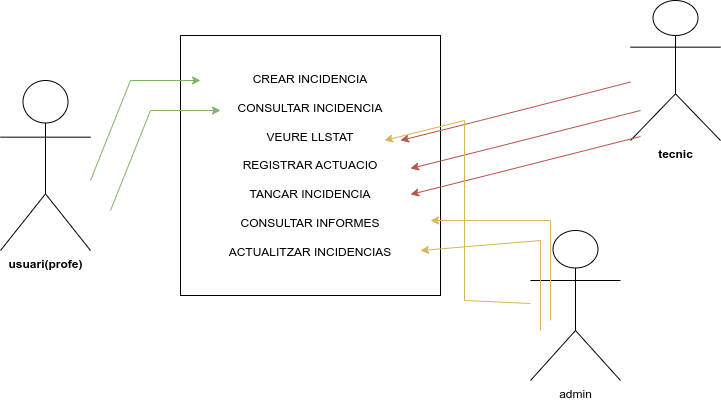

The diagram above was exported from draw.io. Its source (the exported page's mxGraphModel, read from the mxfile embedded in the PNG):
<mxGraphModel dx="1323" dy="1177" grid="1" gridSize="10" guides="1" tooltips="1" connect="1" arrows="1" fold="1" page="1" pageScale="1" pageWidth="827" pageHeight="1169" math="0" shadow="0">
  <root>
    <mxCell id="0" />
    <mxCell id="1" parent="0" />
    <mxCell id="56HCQIoAbAMItPnFCcKK-1" value="CREAR INCIDENCIA&lt;br&gt;&lt;br&gt;CONSULTAR INCIDENCIA&lt;br&gt;&lt;br&gt;VEURE LLSTAT&lt;br&gt;&lt;br&gt;REGISTRAR ACTUACIO&lt;br&gt;&lt;br&gt;TANCAR INCIDENCIA&lt;br&gt;&lt;br&gt;CONSULTAR INFORMES&lt;br&gt;&lt;br&gt;ACTUALITZAR INCIDENCIAS" style="whiteSpace=wrap;html=1;aspect=fixed;" vertex="1" parent="1">
      <mxGeometry x="210" y="345" width="260" height="260" as="geometry" />
    </mxCell>
    <mxCell id="6Uuuwpn_nBXIawsZ9JAJ-1" value="&lt;b&gt;usuari(profe)&lt;/b&gt;" style="shape=umlActor;verticalLabelPosition=bottom;verticalAlign=top;html=1;outlineConnect=0;" parent="1" vertex="1">
      <mxGeometry x="30" y="390" width="90" height="170" as="geometry" />
    </mxCell>
    <mxCell id="6Uuuwpn_nBXIawsZ9JAJ-6" value="&lt;b&gt;tecnic&lt;/b&gt;" style="shape=umlActor;verticalLabelPosition=bottom;verticalAlign=top;html=1;outlineConnect=0;" parent="1" vertex="1">
      <mxGeometry x="660" y="310" width="90" height="140" as="geometry" />
    </mxCell>
    <mxCell id="6Uuuwpn_nBXIawsZ9JAJ-8" value="admin&lt;br&gt;" style="shape=umlActor;verticalLabelPosition=bottom;verticalAlign=top;html=1;outlineConnect=0;" parent="1" vertex="1">
      <mxGeometry x="560" y="540" width="90" height="150" as="geometry" />
    </mxCell>
    <mxCell id="LXLslvwqSjFGiAQwB5k--2" value="" style="endArrow=classic;html=1;rounded=0;fillColor=#f8cecc;strokeColor=#b85450;" parent="1" edge="1" source="6Uuuwpn_nBXIawsZ9JAJ-6">
      <mxGeometry width="50" height="50" relative="1" as="geometry">
        <mxPoint x="590" y="310" as="sourcePoint" />
        <mxPoint x="430" y="450" as="targetPoint" />
        <Array as="points">
          <mxPoint x="510" y="430" />
        </Array>
      </mxGeometry>
    </mxCell>
    <mxCell id="LXLslvwqSjFGiAQwB5k--3" value="" style="endArrow=classic;html=1;rounded=0;entryX=0.923;entryY=0.827;entryDx=0;entryDy=0;entryPerimeter=0;fillColor=#fff2cc;strokeColor=#d6b656;" parent="1" edge="1" target="56HCQIoAbAMItPnFCcKK-1">
      <mxGeometry width="50" height="50" relative="1" as="geometry">
        <mxPoint x="570" y="640" as="sourcePoint" />
        <mxPoint x="490" y="570" as="targetPoint" />
        <Array as="points">
          <mxPoint x="570" y="550" />
        </Array>
      </mxGeometry>
    </mxCell>
    <mxCell id="56HCQIoAbAMItPnFCcKK-3" value="" style="endArrow=classic;html=1;rounded=0;movable=1;resizable=1;rotatable=1;deletable=1;editable=1;locked=0;connectable=1;entryX=0;entryY=0.173;entryDx=0;entryDy=0;entryPerimeter=0;fillColor=#d5e8d4;strokeColor=#82b366;" edge="1" parent="1">
      <mxGeometry width="50" height="50" relative="1" as="geometry">
        <mxPoint x="140" y="520" as="sourcePoint" />
        <mxPoint x="250" y="420" as="targetPoint" />
        <Array as="points">
          <mxPoint x="180" y="420" />
        </Array>
      </mxGeometry>
    </mxCell>
    <mxCell id="56HCQIoAbAMItPnFCcKK-5" value="" style="endArrow=classic;html=1;rounded=0;movable=1;resizable=1;rotatable=1;deletable=1;editable=1;locked=0;connectable=1;entryX=0;entryY=0.173;entryDx=0;entryDy=0;entryPerimeter=0;fillColor=#d5e8d4;strokeColor=#82b366;" edge="1" parent="1">
      <mxGeometry width="50" height="50" relative="1" as="geometry">
        <mxPoint x="120" y="490" as="sourcePoint" />
        <mxPoint x="230" y="390" as="targetPoint" />
        <Array as="points">
          <mxPoint x="160" y="390" />
        </Array>
      </mxGeometry>
    </mxCell>
    <mxCell id="56HCQIoAbAMItPnFCcKK-6" value="" style="endArrow=classic;html=1;rounded=0;entryX=0.923;entryY=0.827;entryDx=0;entryDy=0;entryPerimeter=0;fillColor=#fff2cc;strokeColor=#d6b656;" edge="1" parent="1">
      <mxGeometry width="50" height="50" relative="1" as="geometry">
        <mxPoint x="580" y="630" as="sourcePoint" />
        <mxPoint x="460" y="530" as="targetPoint" />
        <Array as="points">
          <mxPoint x="580" y="530" />
        </Array>
      </mxGeometry>
    </mxCell>
    <mxCell id="56HCQIoAbAMItPnFCcKK-10" value="" style="endArrow=classic;html=1;rounded=0;fillColor=#f8cecc;strokeColor=#b85450;" edge="1" parent="1">
      <mxGeometry width="50" height="50" relative="1" as="geometry">
        <mxPoint x="670" y="420" as="sourcePoint" />
        <mxPoint x="440" y="478" as="targetPoint" />
        <Array as="points">
          <mxPoint x="520" y="458" />
        </Array>
      </mxGeometry>
    </mxCell>
    <mxCell id="56HCQIoAbAMItPnFCcKK-11" value="" style="endArrow=classic;html=1;rounded=0;fillColor=#f8cecc;strokeColor=#b85450;" edge="1" parent="1">
      <mxGeometry width="50" height="50" relative="1" as="geometry">
        <mxPoint x="670" y="446" as="sourcePoint" />
        <mxPoint x="440" y="504" as="targetPoint" />
        <Array as="points">
          <mxPoint x="520" y="484" />
        </Array>
      </mxGeometry>
    </mxCell>
    <mxCell id="56HCQIoAbAMItPnFCcKK-13" value="" style="endArrow=classic;html=1;rounded=0;fillColor=#fff2cc;strokeColor=#d6b656;" edge="1" parent="1" source="6Uuuwpn_nBXIawsZ9JAJ-8">
      <mxGeometry width="50" height="50" relative="1" as="geometry">
        <mxPoint x="644" y="392" as="sourcePoint" />
        <mxPoint x="414" y="450" as="targetPoint" />
        <Array as="points">
          <mxPoint x="494" y="610" />
          <mxPoint x="494" y="430" />
        </Array>
      </mxGeometry>
    </mxCell>
  </root>
</mxGraphModel>